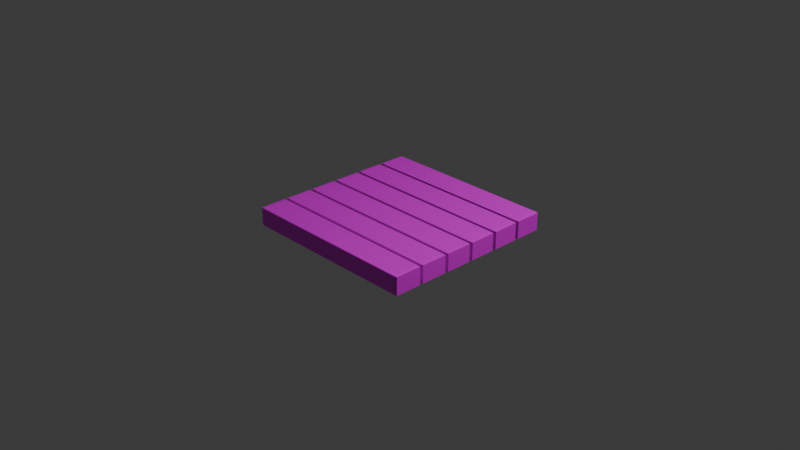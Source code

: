 # Source: track1_.blend  (saved by Blender 5.2.45; exported with 4.5.12 LTS)
import bpy
from mathutils import Matrix  # noqa: F401  (used for matrix-valued properties, if any)

bpy.ops.wm.read_factory_settings(use_empty=True)
scene = bpy.context.scene
scene.name = 'Scene'

# ---- collections
col_collection = bpy.data.collections.new('Collection'); scene.collection.children.link(col_collection)

# ---- images (referenced by path relative to the original .blend; pixels are not part of the script)
import os
ASSET_DIR = os.environ.get("B2B_ASSET_DIR", "")  # directory of the original .blend (textures are referenced by path, not embedded)
HERE = os.path.dirname(os.path.abspath(__file__))  # packed textures are extracted next to this script under _unpacked/

def load_image(name, relpath, width, height, colorspace="sRGB"):
    """Load a texture the original file referenced (path relative to the .blend, or extracted next to this script)."""
    p = next((c for c in (os.path.join(HERE, relpath), os.path.join(ASSET_DIR, relpath)) if relpath and os.path.exists(c)), "")
    if p:
        img = bpy.data.images.load(p, check_existing=True)
        img.name = name
    else:  # same state as the original file: an image datablock whose file is absent (Cycles renders it pink)
        img = bpy.data.images.new(name, width, height)
        img.source = "FILE"
        img.filepath = "//" + (relpath or name)
    img.colorspace_settings.name = colorspace
    return img
img_track1_png = load_image('track1.png', 'track1.png', 1024, 1024, 'sRGB')

# ---- materials (node trees are filled in below, after node groups)
mat_track = bpy.data.materials.new('track')

# ---- material node trees
mat_track.use_nodes = True; mat_track.node_tree.nodes.clear()
_N = mat_track.node_tree.nodes; _L = mat_track.node_tree.links
n0 = _N.new('ShaderNodeBsdfPrincipled'); n0.name = 'プリンシプルBSDF'; n0.location = (-200, 100)
n0.inputs[10].default_value = 0.005
n1 = _N.new('ShaderNodeOutputMaterial'); n1.name = 'マテリアル出力'; n1.location = (200, 100)
n2 = _N.new('ShaderNodeTexImage'); n2.name = '画像テクスチャ'; n2.location = (-490, 80)
n2.image = img_track1_png
_L.new(n0.outputs[0], n1.inputs[0])
_L.new(n2.outputs[0], n0.inputs[0])
n1.is_active_output = True

# ---- world
world_world = bpy.data.worlds.new('World'); scene.world = world_world
world_world.use_nodes = True; world_world.node_tree.nodes.clear()
_N = world_world.node_tree.nodes; _L = world_world.node_tree.links
n0 = _N.new('ShaderNodeOutputWorld'); n0.name = 'World Output'; n0.location = (200, 100)
n1 = _N.new('ShaderNodeBackground'); n1.name = 'Background'; n1.location = (-200, 100)
n1.inputs[0].default_value = (0.05088, 0.05088, 0.05088, 1.0)
_L.new(n1.outputs[0], n0.inputs[0])
n0.is_active_output = True
world_world.color = (0.05088, 0.05088, 0.05088)
world_world.sun_shadow_jitter_overblur = 0.0

# ---- cameras
cam_camera = bpy.data.cameras.new('Camera')
cam_camera.clip_end = 100.0
cam_camera.ortho_scale = 7.314

# ---- lights
light_light = bpy.data.lights.new('Light', 'POINT')
light_light.energy = 1000.0
light_light.shadow_soft_size = 0.1

# ---- meshes
me_x = bpy.data.meshes.new('立方体')
me_x.from_pydata([(-0.9651, -6.465, -1.0), (-0.9651, -6.5, -0.9651), (-1.0, -6.465, -0.9651), (-0.9651, -6.5, 0.9651), (-0.9651, -6.465, 1.0), (-1.0, -6.465, 0.9651), (-0.9651, -4.535, -1.0), (-1.0, -4.535, -0.9651), (-0.9651, -4.5, -0.9651), (-0.9651, -4.535, 1.0), (-0.9651, -4.5, 0.9651), (-1.0, -4.535, 0.9651), (0.9651, -6.465, -1.0), (1.0, -6.465, -0.9651), (0.9651, -6.5, -0.9651), (0.9651, -6.465, 1.0), (0.9651, -6.5, 0.9651), (1.0, -6.465, 0.9651), (0.9651, -4.535, -1.0), (0.9651, -4.5, -0.9651), (1.0, -4.535, -0.9651), (0.9651, -4.535, 1.0), (1.0, -4.535, 0.9651), (0.9651, -4.5, 0.9651), (-0.9651, -4.265, -1.0), (-0.9651, -4.3, -0.9651), (-1.0, -4.265, -0.9651), (-0.9651, -4.3, 0.9651), (-0.9651, -4.265, 1.0), (-1.0, -4.265, 0.9651), (-0.9651, -2.335, -1.0), (-1.0, -2.335, -0.9651), (-0.9651, -2.3, -0.9651), (-0.9651, -2.335, 1.0), (-0.9651, -2.3, 0.9651), (-1.0, -2.335, 0.9651), (0.9651, -4.265, -1.0), (1.0, -4.265, -0.9651), (0.9651, -4.3, -0.9651), (0.9651, -4.265, 1.0), (0.9651, -4.3, 0.9651), (1.0, -4.265, 0.9651), (0.9651, -2.335, -1.0), (0.9651, -2.3, -0.9651), (1.0, -2.335, -0.9651), (0.9651, -2.335, 1.0), (1.0, -2.335, 0.9651), (0.9651, -2.3, 0.9651), (-0.9651, -2.065, -1.0), (-0.9651, -2.1, -0.9651), (-1.0, -2.065, -0.9651), (-0.9651, -2.1, 0.9651), (-0.9651, -2.065, 1.0), (-1.0, -2.065, 0.9651), (-0.9651, -0.1349, -1.0), (-1.0, -0.1349, -0.9651), (-0.9651, -0.1, -0.9651), (-0.9651, -0.1349, 1.0), (-0.9651, -0.1, 0.9651), (-1.0, -0.1349, 0.9651), (0.9651, -2.065, -1.0), (1.0, -2.065, -0.9651), (0.9651, -2.1, -0.9651), (0.9651, -2.065, 1.0), (0.9651, -2.1, 0.9651), (1.0, -2.065, 0.9651), (0.9651, -0.1349, -1.0), (0.9651, -0.1, -0.9651), (1.0, -0.1349, -0.9651), (0.9651, -0.1349, 1.0), (1.0, -0.1349, 0.9651), (0.9651, -0.1, 0.9651), (-0.9651, 0.1349, -1.0), (-0.9651, 0.1, -0.9651), (-1.0, 0.1349, -0.9651), (-0.9651, 0.1, 0.9651), (-0.9651, 0.1349, 1.0), (-1.0, 0.1349, 0.9651), (-0.9651, 2.065, -1.0), (-1.0, 2.065, -0.9651), (-0.9651, 2.1, -0.9651), (-0.9651, 2.065, 1.0), (-0.9651, 2.1, 0.9651), (-1.0, 2.065, 0.9651), (0.9651, 0.1349, -1.0), (1.0, 0.1349, -0.9651), (0.9651, 0.1, -0.9651), (0.9651, 0.1349, 1.0), (0.9651, 0.1, 0.9651), (1.0, 0.1349, 0.9651), (0.9651, 2.065, -1.0), (0.9651, 2.1, -0.9651), (1.0, 2.065, -0.9651), (0.9651, 2.065, 1.0), (1.0, 2.065, 0.9651), (0.9651, 2.1, 0.9651), (-0.9651, 2.335, -1.0), (-0.9651, 2.3, -0.9651), (-1.0, 2.335, -0.9651), (-0.9651, 2.3, 0.9651), (-0.9651, 2.335, 1.0), (-1.0, 2.335, 0.9651), (-0.9651, 4.265, -1.0), (-1.0, 4.265, -0.9651), (-0.9651, 4.3, -0.9651), (-0.9651, 4.265, 1.0), (-0.9651, 4.3, 0.9651), (-1.0, 4.265, 0.9651), (0.9651, 2.335, -1.0), (1.0, 2.335, -0.9651), (0.9651, 2.3, -0.9651), (0.9651, 2.335, 1.0), (0.9651, 2.3, 0.9651), (1.0, 2.335, 0.9651), (0.9651, 4.265, -1.0), (0.9651, 4.3, -0.9651), (1.0, 4.265, -0.9651), (0.9651, 4.265, 1.0), (1.0, 4.265, 0.9651), (0.9651, 4.3, 0.9651), (-0.9651, 4.535, -1.0), (-0.9651, 4.5, -0.9651), (-1.0, 4.535, -0.9651), (-0.9651, 4.5, 0.9651), (-0.9651, 4.535, 1.0), (-1.0, 4.535, 0.9651), (-0.9651, 6.465, -1.0), (-1.0, 6.465, -0.9651), (-0.9651, 6.5, -0.9651), (-0.9651, 6.465, 1.0), (-0.9651, 6.5, 0.9651), (-1.0, 6.465, 0.9651), (0.9651, 4.535, -1.0), (1.0, 4.535, -0.9651), (0.9651, 4.5, -0.9651), (0.9651, 4.535, 1.0), (0.9651, 4.5, 0.9651), (1.0, 4.535, 0.9651), (0.9651, 6.465, -1.0), (0.9651, 6.5, -0.9651), (1.0, 6.465, -0.9651), (0.9651, 6.465, 1.0), (1.0, 6.465, 0.9651), (0.9651, 6.5, 0.9651)], [], [(0, 1, 2), (3, 4, 5), (6, 7, 8), (9, 10, 11), (12, 13, 14), (15, 16, 17), (18, 19, 20), (21, 22, 23), (24, 25, 26), (27, 28, 29), (30, 31, 32), (33, 34, 35), (36, 37, 38), (39, 40, 41), (42, 43, 44), (45, 46, 47), (48, 49, 50), (51, 52, 53), (54, 55, 56), (57, 58, 59), (60, 61, 62), (63, 64, 65), (66, 67, 68), (69, 70, 71), (72, 73, 74), (75, 76, 77), (78, 79, 80), (81, 82, 83), (84, 85, 86), (87, 88, 89), (90, 91, 92), (93, 94, 95), (96, 97, 98), (99, 100, 101), (102, 103, 104), (105, 106, 107), (108, 109, 110), (111, 112, 113), (114, 115, 116), (117, 118, 119), (120, 121, 122), (123, 124, 125), (126, 127, 128), (129, 130, 131), (132, 133, 134), (135, 136, 137), (138, 139, 140), (141, 142, 143), (0, 7, 6), (3, 2, 1), (9, 5, 4), (8, 11, 10), (6, 19, 18), (21, 10, 9), (20, 23, 22), (18, 13, 12), (15, 22, 21), (14, 17, 16), (12, 1, 0), (4, 16, 15), (24, 31, 30), (27, 26, 25), (33, 29, 28), (32, 35, 34), (30, 43, 42), (45, 34, 33), (44, 47, 46), (42, 37, 36), (39, 46, 45), (38, 41, 40), (36, 25, 24), (28, 40, 39), (48, 55, 54), (51, 50, 49), (57, 53, 52), (56, 59, 58), (54, 67, 66), (69, 58, 57), (68, 71, 70), (66, 61, 60), (63, 70, 69), (62, 65, 64), (60, 49, 48), (52, 64, 63), (72, 79, 78), (75, 74, 73), (81, 77, 76), (80, 83, 82), (78, 91, 90), (93, 82, 81), (92, 95, 94), (90, 85, 84), (87, 94, 93), (86, 89, 88), (84, 73, 72), (76, 88, 87), (96, 103, 102), (99, 98, 97), (105, 101, 100), (104, 107, 106), (102, 115, 114), (117, 106, 105), (116, 119, 118), (114, 109, 108), (111, 118, 117), (110, 113, 112), (108, 97, 96), (100, 112, 111), (120, 127, 126), (123, 122, 121), (129, 125, 124), (128, 131, 130), (126, 139, 138), (141, 130, 129), (140, 143, 142), (138, 133, 132), (135, 142, 141), (134, 137, 136), (132, 121, 120), (124, 136, 135), (18, 0, 6), (5, 7, 2), (16, 1, 14), (9, 15, 21), (10, 19, 8), (22, 13, 20), (42, 24, 30), (29, 31, 26), (40, 25, 38), (33, 39, 45), (34, 43, 32), (46, 37, 44), (66, 48, 54), (53, 55, 50), (64, 49, 62), (57, 63, 69), (58, 67, 56), (70, 61, 68), (90, 72, 78), (77, 79, 74), (88, 73, 86), (81, 87, 93), (82, 91, 80), (94, 85, 92), (114, 96, 102), (101, 103, 98), (112, 97, 110), (105, 111, 117), (106, 115, 104), (118, 109, 116), (138, 120, 126), (125, 127, 122), (136, 121, 134), (129, 135, 141), (130, 139, 128), (142, 133, 140), (0, 2, 7), (3, 5, 2), (9, 11, 5), (8, 7, 11), (6, 8, 19), (21, 23, 10), (20, 19, 23), (18, 20, 13), (15, 17, 22), (14, 13, 17), (12, 14, 1), (4, 3, 16), (24, 26, 31), (27, 29, 26), (33, 35, 29), (32, 31, 35), (30, 32, 43), (45, 47, 34), (44, 43, 47), (42, 44, 37), (39, 41, 46), (38, 37, 41), (36, 38, 25), (28, 27, 40), (48, 50, 55), (51, 53, 50), (57, 59, 53), (56, 55, 59), (54, 56, 67), (69, 71, 58), (68, 67, 71), (66, 68, 61), (63, 65, 70), (62, 61, 65), (60, 62, 49), (52, 51, 64), (72, 74, 79), (75, 77, 74), (81, 83, 77), (80, 79, 83), (78, 80, 91), (93, 95, 82), (92, 91, 95), (90, 92, 85), (87, 89, 94), (86, 85, 89), (84, 86, 73), (76, 75, 88), (96, 98, 103), (99, 101, 98), (105, 107, 101), (104, 103, 107), (102, 104, 115), (117, 119, 106), (116, 115, 119), (114, 116, 109), (111, 113, 118), (110, 109, 113), (108, 110, 97), (100, 99, 112), (120, 122, 127), (123, 125, 122), (129, 131, 125), (128, 127, 131), (126, 128, 139), (141, 143, 130), (140, 139, 143), (138, 140, 133), (135, 137, 142), (134, 133, 137), (132, 134, 121), (124, 123, 136), (18, 12, 0), (5, 11, 7), (16, 3, 1), (9, 4, 15), (10, 23, 19), (22, 17, 13), (42, 36, 24), (29, 35, 31), (40, 27, 25), (33, 28, 39), (34, 47, 43), (46, 41, 37), (66, 60, 48), (53, 59, 55), (64, 51, 49), (57, 52, 63), (58, 71, 67), (70, 65, 61), (90, 84, 72), (77, 83, 79), (88, 75, 73), (81, 76, 87), (82, 95, 91), (94, 89, 85), (114, 108, 96), (101, 107, 103), (112, 99, 97), (105, 100, 111), (106, 119, 115), (118, 113, 109), (138, 132, 120), (125, 131, 127), (136, 123, 121), (129, 124, 135), (130, 143, 139), (142, 137, 133)])
_uv = me_x.uv_layers.new(name='UVマップ')
_uv.uv.foreach_set('vector', [0.002164, 0.3312, 0.002164, 0.3331, 0.0002306, 0.3312, 0.2202, 0.0002306, 0.2221, 0.002164, 0.2202, 0.002164, 0.002164, 0.2241, 0.0002306, 0.2241, 0.002164, 0.2221, 0.2221, 0.1105, 0.2202, 0.1126, 0.2202, 0.1093, 0.1093, 0.3312, 0.1126, 0.3312, 0.1112, 0.3341, 0.2231, 0.3331, 0.2202, 0.335, 0.2202, 0.3317, 0.1093, 0.2241, 0.1112, 0.2212, 0.1126, 0.2241, 0.2231, 0.2221, 0.2202, 0.2236, 0.2202, 0.2202, 0.3355, 0.3312, 0.3355, 0.3331, 0.3336, 0.3312, 0.5535, 0.0002306, 0.5555, 0.002164, 0.5535, 0.002164, 0.3355, 0.2241, 0.3336, 0.2241, 0.3355, 0.2221, 0.5555, 0.1105, 0.5535, 0.1126, 0.5535, 0.1093, 0.4426, 0.3312, 0.446, 0.3312, 0.4445, 0.3341, 0.5564, 0.3331, 0.5535, 0.335, 0.5535, 0.3317, 0.4426, 0.2241, 0.4445, 0.2212, 0.446, 0.2241, 0.5564, 0.2221, 0.5535, 0.2236, 0.5535, 0.2202, 0.002164, 0.7755, 0.002164, 0.7774, 0.0002306, 0.7755, 0.2202, 0.4445, 0.2221, 0.4465, 0.2202, 0.4465, 0.002164, 0.6684, 0.0002306, 0.6684, 0.002164, 0.6664, 0.2221, 0.5548, 0.2202, 0.5569, 0.2202, 0.5535, 0.1093, 0.7755, 0.1126, 0.7755, 0.1112, 0.7784, 0.2231, 0.7774, 0.2202, 0.7793, 0.2202, 0.7759, 0.1093, 0.6684, 0.1112, 0.6655, 0.1126, 0.6684, 0.2231, 0.6664, 0.2202, 0.6679, 0.2202, 0.6645, 0.3355, 0.7755, 0.3355, 0.7774, 0.3336, 0.7755, 0.5535, 0.4445, 0.5555, 0.4465, 0.5535, 0.4465, 0.3355, 0.6684, 0.3336, 0.6684, 0.3355, 0.6664, 0.5555, 0.5548, 0.5535, 0.5569, 0.5535, 0.5535, 0.4426, 0.7755, 0.446, 0.7755, 0.4445, 0.7784, 0.5564, 0.7774, 0.5535, 0.7793, 0.5535, 0.7759, 0.4426, 0.6684, 0.4445, 0.6655, 0.446, 0.6684, 0.5564, 0.6664, 0.5535, 0.6679, 0.5535, 0.6645, 0.6688, 0.3312, 0.6688, 0.3331, 0.6669, 0.3312, 0.8869, 0.0002306, 0.8888, 0.002164, 0.8869, 0.002164, 0.6688, 0.2241, 0.6669, 0.2241, 0.6688, 0.2221, 0.8888, 0.1105, 0.8869, 0.1126, 0.8869, 0.1093, 0.7759, 0.3312, 0.7793, 0.3312, 0.7779, 0.3341, 0.8898, 0.3331, 0.8869, 0.335, 0.8869, 0.3317, 0.7759, 0.2241, 0.7779, 0.2212, 0.7793, 0.2241, 0.8898, 0.2221, 0.8869, 0.2236, 0.8869, 0.2202, 0.6688, 0.7755, 0.6688, 0.7774, 0.6669, 0.7755, 0.8869, 0.4445, 0.8888, 0.4465, 0.8869, 0.4465, 0.6688, 0.6684, 0.6669, 0.6684, 0.6688, 0.6664, 0.8888, 0.5548, 0.8869, 0.5569, 0.8869, 0.5535, 0.7759, 0.7755, 0.7793, 0.7755, 0.7779, 0.7784, 0.8898, 0.7774, 0.8869, 0.7793, 0.8869, 0.7759, 0.7759, 0.6684, 0.7779, 0.6655, 0.7793, 0.6684, 0.8898, 0.6664, 0.8869, 0.6679, 0.8869, 0.6645, 0.002164, 0.3312, 0.0002306, 0.2241, 0.002164, 0.2241, 0.2202, 0.0002306, 0.1131, 0.002164, 0.1131, 0.0002306, 0.2221, 0.1105, 0.2202, 0.002164, 0.2221, 0.002164, 0.1131, 0.1131, 0.2202, 0.1093, 0.2202, 0.1126, 0.002164, 0.2241, 0.1112, 0.2212, 0.1093, 0.2241, 0.2231, 0.2221, 0.2202, 0.1126, 0.2221, 0.1105, 0.1126, 0.2241, 0.2202, 0.2202, 0.2202, 0.2236, 0.1093, 0.2241, 0.1126, 0.3312, 0.1093, 0.3312, 0.2231, 0.3331, 0.2202, 0.2236, 0.2231, 0.2221, 0.1112, 0.3341, 0.2202, 0.3317, 0.2202, 0.335, 0.1093, 0.3312, 0.002164, 0.3331, 0.002164, 0.3312, 0.2221, 0.4421, 0.2202, 0.335, 0.2231, 0.3331, 0.3355, 0.3312, 0.3336, 0.2241, 0.3355, 0.2241, 0.5535, 0.0002306, 0.4465, 0.002164, 0.4465, 0.0002306, 0.5555, 0.1105, 0.5535, 0.002164, 0.5555, 0.002164, 0.4465, 0.1131, 0.5535, 0.1093, 0.5535, 0.1126, 0.3355, 0.2241, 0.4445, 0.2212, 0.4426, 0.2241, 0.5564, 0.2221, 0.5535, 0.1126, 0.5555, 0.1105, 0.446, 0.2241, 0.5535, 0.2202, 0.5535, 0.2236, 0.4426, 0.2241, 0.446, 0.3312, 0.4426, 0.3312, 0.5564, 0.3331, 0.5535, 0.2236, 0.5564, 0.2221, 0.4445, 0.3341, 0.5535, 0.3317, 0.5535, 0.335, 0.4426, 0.3312, 0.3355, 0.3331, 0.3355, 0.3312, 0.5555, 0.4421, 0.5535, 0.335, 0.5564, 0.3331, 0.002164, 0.7755, 0.0002306, 0.6684, 0.002164, 0.6684, 0.2202, 0.4445, 0.1131, 0.4465, 0.1131, 0.4445, 0.2221, 0.5548, 0.2202, 0.4465, 0.2221, 0.4465, 0.1131, 0.5574, 0.2202, 0.5535, 0.2202, 0.5569, 0.002164, 0.6684, 0.1112, 0.6655, 0.1093, 0.6684, 0.2231, 0.6664, 0.2202, 0.5569, 0.2221, 0.5548, 0.1126, 0.6684, 0.2202, 0.6645, 0.2202, 0.6679, 0.1093, 0.6684, 0.1126, 0.7755, 0.1093, 0.7755, 0.2231, 0.7774, 0.2202, 0.6679, 0.2231, 0.6664, 0.1112, 0.7784, 0.2202, 0.7759, 0.2202, 0.7793, 0.1093, 0.7755, 0.002164, 0.7774, 0.002164, 0.7755, 0.2221, 0.8864, 0.2202, 0.7793, 0.2231, 0.7774, 0.3355, 0.7755, 0.3336, 0.6684, 0.3355, 0.6684, 0.5535, 0.4445, 0.4465, 0.4465, 0.4465, 0.4445, 0.5555, 0.5548, 0.5535, 0.4465, 0.5555, 0.4465, 0.4465, 0.5574, 0.5535, 0.5535, 0.5535, 0.5569, 0.3355, 0.6684, 0.4445, 0.6655, 0.4426, 0.6684, 0.5564, 0.6664, 0.5535, 0.5569, 0.5555, 0.5548, 0.446, 0.6684, 0.5535, 0.6645, 0.5535, 0.6679, 0.4426, 0.6684, 0.446, 0.7755, 0.4426, 0.7755, 0.5564, 0.7774, 0.5535, 0.6679, 0.5564, 0.6664, 0.4445, 0.7784, 0.5535, 0.7759, 0.5535, 0.7793, 0.4426, 0.7755, 0.3355, 0.7774, 0.3355, 0.7755, 0.5555, 0.8864, 0.5535, 0.7793, 0.5564, 0.7774, 0.6688, 0.3312, 0.6669, 0.2241, 0.6688, 0.2241, 0.8869, 0.0002306, 0.7798, 0.002164, 0.7798, 0.0002306, 0.8888, 0.1105, 0.8869, 0.002164, 0.8888, 0.002164, 0.7798, 0.1131, 0.8869, 0.1093, 0.8869, 0.1126, 0.6688, 0.2241, 0.7779, 0.2212, 0.7759, 0.2241, 0.8898, 0.2221, 0.8869, 0.1126, 0.8888, 0.1105, 0.7793, 0.2241, 0.8869, 0.2202, 0.8869, 0.2236, 0.7759, 0.2241, 0.7793, 0.3312, 0.7759, 0.3312, 0.8898, 0.3331, 0.8869, 0.2236, 0.8898, 0.2221, 0.7779, 0.3341, 0.8869, 0.3317, 0.8869, 0.335, 0.7759, 0.3312, 0.6688, 0.3331, 0.6688, 0.3312, 0.8888, 0.4421, 0.8869, 0.335, 0.8898, 0.3331, 0.6688, 0.7755, 0.6669, 0.6684, 0.6688, 0.6684, 0.8869, 0.4445, 0.7798, 0.4465, 0.7798, 0.4445, 0.8888, 0.5548, 0.8869, 0.4465, 0.8888, 0.4465, 0.7798, 0.5574, 0.8869, 0.5535, 0.8869, 0.5569, 0.6688, 0.6684, 0.7779, 0.6655, 0.7759, 0.6684, 0.8898, 0.6664, 0.8869, 0.5569, 0.8888, 0.5548, 0.7793, 0.6684, 0.8869, 0.6645, 0.8869, 0.6679, 0.7759, 0.6684, 0.7793, 0.7755, 0.7759, 0.7755, 0.8898, 0.7774, 0.8869, 0.6679, 0.8898, 0.6664, 0.7779, 0.7784, 0.8869, 0.7759, 0.8869, 0.7793, 0.7759, 0.7755, 0.6688, 0.7774, 0.6688, 0.7755, 0.8888, 0.8864, 0.8869, 0.7793, 0.8898, 0.7774, 0.1093, 0.2241, 0.002164, 0.3312, 0.002164, 0.2241, 0.2202, 0.002164, 0.1131, 0.1093, 0.1131, 0.002164, 0.2202, 0.335, 0.1131, 0.4421, 0.1112, 0.3341, 0.3312, 0.2241, 0.2231, 0.3331, 0.2231, 0.2221, 0.2202, 0.1126, 0.1112, 0.2212, 0.1131, 0.1131, 0.2202, 0.2236, 0.1126, 0.3312, 0.1126, 0.2241, 0.4426, 0.2241, 0.3355, 0.3312, 0.3355, 0.2241, 0.5535, 0.002164, 0.4465, 0.1093, 0.4465, 0.002164, 0.5535, 0.335, 0.4465, 0.4421, 0.4445, 0.3341, 0.6645, 0.2241, 0.5564, 0.3331, 0.5564, 0.2221, 0.5535, 0.1126, 0.4445, 0.2212, 0.4465, 0.1131, 0.5535, 0.2236, 0.446, 0.3312, 0.446, 0.2241, 0.1093, 0.6684, 0.002164, 0.7755, 0.002164, 0.6684, 0.2202, 0.4465, 0.1131, 0.5535, 0.1131, 0.4465, 0.2202, 0.7793, 0.1131, 0.8864, 0.1112, 0.7784, 0.3312, 0.6684, 0.2231, 0.7774, 0.2231, 0.6664, 0.2202, 0.5569, 0.1112, 0.6655, 0.1131, 0.5574, 0.2202, 0.6679, 0.1126, 0.7755, 0.1126, 0.6684, 0.4426, 0.6684, 0.3355, 0.7755, 0.3355, 0.6684, 0.5535, 0.4465, 0.4465, 0.5535, 0.4465, 0.4465, 0.5535, 0.7793, 0.4465, 0.8864, 0.4445, 0.7784, 0.6645, 0.6684, 0.5564, 0.7774, 0.5564, 0.6664, 0.5535, 0.5569, 0.4445, 0.6655, 0.4465, 0.5574, 0.5535, 0.6679, 0.446, 0.7755, 0.446, 0.6684, 0.7759, 0.2241, 0.6688, 0.3312, 0.6688, 0.2241, 0.8869, 0.002164, 0.7798, 0.1093, 0.7798, 0.002164, 0.8869, 0.335, 0.7798, 0.4421, 0.7779, 0.3341, 0.9978, 0.2241, 0.8898, 0.3331, 0.8898, 0.2221, 0.8869, 0.1126, 0.7779, 0.2212, 0.7798, 0.1131, 0.8869, 0.2236, 0.7793, 0.3312, 0.7793, 0.2241, 0.7759, 0.6684, 0.6688, 0.7755, 0.6688, 0.6684, 0.8869, 0.4465, 0.7798, 0.5535, 0.7798, 0.4465, 0.8869, 0.7793, 0.7798, 0.8864, 0.7779, 0.7784, 0.9978, 0.6684, 0.8898, 0.7774, 0.8898, 0.6664, 0.8869, 0.5569, 0.7779, 0.6655, 0.7798, 0.5574, 0.8869, 0.6679, 0.7793, 0.7755, 0.7793, 0.6684, 0.002164, 0.3312, 0.0002306, 0.3312, 0.0002306, 0.2241, 0.2202, 0.0002306, 0.2202, 0.002164, 0.1131, 0.002164, 0.2221, 0.1105, 0.2202, 0.1093, 0.2202, 0.002164, 0.1131, 0.1131, 0.1131, 0.1093, 0.2202, 0.1093, 0.002164, 0.2241, 0.002164, 0.2221, 0.1112, 0.2212, 0.2231, 0.2221, 0.2202, 0.2202, 0.2202, 0.1126, 0.1126, 0.2241, 0.1112, 0.2212, 0.2202, 0.2202, 0.1093, 0.2241, 0.1126, 0.2241, 0.1126, 0.3312, 0.2231, 0.3331, 0.2202, 0.3317, 0.2202, 0.2236, 0.1112, 0.3341, 0.1126, 0.3312, 0.2202, 0.3317, 0.1093, 0.3312, 0.1112, 0.3341, 0.002164, 0.3331, 0.2221, 0.4421, 0.2202, 0.4421, 0.2202, 0.335, 0.3355, 0.3312, 0.3336, 0.3312, 0.3336, 0.2241, 0.5535, 0.0002306, 0.5535, 0.002164, 0.4465, 0.002164, 0.5555, 0.1105, 0.5535, 0.1093, 0.5535, 0.002164, 0.4465, 0.1131, 0.4465, 0.1093, 0.5535, 0.1093, 0.3355, 0.2241, 0.3355, 0.2221, 0.4445, 0.2212, 0.5564, 0.2221, 0.5535, 0.2202, 0.5535, 0.1126, 0.446, 0.2241, 0.4445, 0.2212, 0.5535, 0.2202, 0.4426, 0.2241, 0.446, 0.2241, 0.446, 0.3312, 0.5564, 0.3331, 0.5535, 0.3317, 0.5535, 0.2236, 0.4445, 0.3341, 0.446, 0.3312, 0.5535, 0.3317, 0.4426, 0.3312, 0.4445, 0.3341, 0.3355, 0.3331, 0.5555, 0.4421, 0.5535, 0.4421, 0.5535, 0.335, 0.002164, 0.7755, 0.0002306, 0.7755, 0.0002306, 0.6684, 0.2202, 0.4445, 0.2202, 0.4465, 0.1131, 0.4465, 0.2221, 0.5548, 0.2202, 0.5535, 0.2202, 0.4465, 0.1131, 0.5574, 0.1131, 0.5535, 0.2202, 0.5535, 0.002164, 0.6684, 0.002164, 0.6664, 0.1112, 0.6655, 0.2231, 0.6664, 0.2202, 0.6645, 0.2202, 0.5569, 0.1126, 0.6684, 0.1112, 0.6655, 0.2202, 0.6645, 0.1093, 0.6684, 0.1126, 0.6684, 0.1126, 0.7755, 0.2231, 0.7774, 0.2202, 0.7759, 0.2202, 0.6679, 0.1112, 0.7784, 0.1126, 0.7755, 0.2202, 0.7759, 0.1093, 0.7755, 0.1112, 0.7784, 0.002164, 0.7774, 0.2221, 0.8864, 0.2202, 0.8864, 0.2202, 0.7793, 0.3355, 0.7755, 0.3336, 0.7755, 0.3336, 0.6684, 0.5535, 0.4445, 0.5535, 0.4465, 0.4465, 0.4465, 0.5555, 0.5548, 0.5535, 0.5535, 0.5535, 0.4465, 0.4465, 0.5574, 0.4465, 0.5535, 0.5535, 0.5535, 0.3355, 0.6684, 0.3355, 0.6664, 0.4445, 0.6655, 0.5564, 0.6664, 0.5535, 0.6645, 0.5535, 0.5569, 0.446, 0.6684, 0.4445, 0.6655, 0.5535, 0.6645, 0.4426, 0.6684, 0.446, 0.6684, 0.446, 0.7755, 0.5564, 0.7774, 0.5535, 0.7759, 0.5535, 0.6679, 0.4445, 0.7784, 0.446, 0.7755, 0.5535, 0.7759, 0.4426, 0.7755, 0.4445, 0.7784, 0.3355, 0.7774, 0.5555, 0.8864, 0.5535, 0.8864, 0.5535, 0.7793, 0.6688, 0.3312, 0.6669, 0.3312, 0.6669, 0.2241, 0.8869, 0.0002306, 0.8869, 0.002164, 0.7798, 0.002164, 0.8888, 0.1105, 0.8869, 0.1093, 0.8869, 0.002164, 0.7798, 0.1131, 0.7798, 0.1093, 0.8869, 0.1093, 0.6688, 0.2241, 0.6688, 0.2221, 0.7779, 0.2212, 0.8898, 0.2221, 0.8869, 0.2202, 0.8869, 0.1126, 0.7793, 0.2241, 0.7779, 0.2212, 0.8869, 0.2202, 0.7759, 0.2241, 0.7793, 0.2241, 0.7793, 0.3312, 0.8898, 0.3331, 0.8869, 0.3317, 0.8869, 0.2236, 0.7779, 0.3341, 0.7793, 0.3312, 0.8869, 0.3317, 0.7759, 0.3312, 0.7779, 0.3341, 0.6688, 0.3331, 0.8888, 0.4421, 0.8869, 0.4421, 0.8869, 0.335, 0.6688, 0.7755, 0.6669, 0.7755, 0.6669, 0.6684, 0.8869, 0.4445, 0.8869, 0.4465, 0.7798, 0.4465, 0.8888, 0.5548, 0.8869, 0.5535, 0.8869, 0.4465, 0.7798, 0.5574, 0.7798, 0.5535, 0.8869, 0.5535, 0.6688, 0.6684, 0.6688, 0.6664, 0.7779, 0.6655, 0.8898, 0.6664, 0.8869, 0.6645, 0.8869, 0.5569, 0.7793, 0.6684, 0.7779, 0.6655, 0.8869, 0.6645, 0.7759, 0.6684, 0.7793, 0.6684, 0.7793, 0.7755, 0.8898, 0.7774, 0.8869, 0.7759, 0.8869, 0.6679, 0.7779, 0.7784, 0.7793, 0.7755, 0.8869, 0.7759, 0.7759, 0.7755, 0.7779, 0.7784, 0.6688, 0.7774, 0.8888, 0.8864, 0.8869, 0.8864, 0.8869, 0.7793, 0.1093, 0.2241, 0.1093, 0.3312, 0.002164, 0.3312, 0.2202, 0.002164, 0.2202, 0.1093, 0.1131, 0.1093, 0.2202, 0.335, 0.2202, 0.4421, 0.1131, 0.4421, 0.3312, 0.2241, 0.3312, 0.3312, 0.2231, 0.3331, 0.2202, 0.1126, 0.2202, 0.2202, 0.1112, 0.2212, 0.2202, 0.2236, 0.2202, 0.3317, 0.1126, 0.3312, 0.4426, 0.2241, 0.4426, 0.3312, 0.3355, 0.3312, 0.5535, 0.002164, 0.5535, 0.1093, 0.4465, 0.1093, 0.5535, 0.335, 0.5535, 0.4421, 0.4465, 0.4421, 0.6645, 0.2241, 0.6645, 0.3312, 0.5564, 0.3331, 0.5535, 0.1126, 0.5535, 0.2202, 0.4445, 0.2212, 0.5535, 0.2236, 0.5535, 0.3317, 0.446, 0.3312, 0.1093, 0.6684, 0.1093, 0.7755, 0.002164, 0.7755, 0.2202, 0.4465, 0.2202, 0.5535, 0.1131, 0.5535, 0.2202, 0.7793, 0.2202, 0.8864, 0.1131, 0.8864, 0.3312, 0.6684, 0.3312, 0.7755, 0.2231, 0.7774, 0.2202, 0.5569, 0.2202, 0.6645, 0.1112, 0.6655, 0.2202, 0.6679, 0.2202, 0.7759, 0.1126, 0.7755, 0.4426, 0.6684, 0.4426, 0.7755, 0.3355, 0.7755, 0.5535, 0.4465, 0.5535, 0.5535, 0.4465, 0.5535, 0.5535, 0.7793, 0.5535, 0.8864, 0.4465, 0.8864, 0.6645, 0.6684, 0.6645, 0.7755, 0.5564, 0.7774, 0.5535, 0.5569, 0.5535, 0.6645, 0.4445, 0.6655, 0.5535, 0.6679, 0.5535, 0.7759, 0.446, 0.7755, 0.7759, 0.2241, 0.7759, 0.3312, 0.6688, 0.3312, 0.8869, 0.002164, 0.8869, 0.1093, 0.7798, 0.1093, 0.8869, 0.335, 0.8869, 0.4421, 0.7798, 0.4421, 0.9978, 0.2241, 0.9978, 0.3312, 0.8898, 0.3331, 0.8869, 0.1126, 0.8869, 0.2202, 0.7779, 0.2212, 0.8869, 0.2236, 0.8869, 0.3317, 0.7793, 0.3312, 0.7759, 0.6684, 0.7759, 0.7755, 0.6688, 0.7755, 0.8869, 0.4465, 0.8869, 0.5535, 0.7798, 0.5535, 0.8869, 0.7793, 0.8869, 0.8864, 0.7798, 0.8864, 0.9978, 0.6684, 0.9978, 0.7755, 0.8898, 0.7774, 0.8869, 0.5569, 0.8869, 0.6645, 0.7779, 0.6655, 0.8869, 0.6679, 0.8869, 0.7759, 0.7793, 0.7755])
me_x.materials.append(mat_track)
me_x.update()

# ---- objects
ob_light = bpy.data.objects.new('Light', light_light)
ob_camera = bpy.data.objects.new('Camera', cam_camera)
ob_x = bpy.data.objects.new('立方体', me_x)

# ---- transforms, parenting, visibility, modifiers, constraints
ob_light.location = (4.076, 1.005, 5.904)
ob_light.rotation_euler = (0.6503, 0.05522, 1.866)
ob_light.lock_rotations_4d = False
ob_light.empty_display_type = 'ARROWS'
ob_light.color = (0.0, 0.0, 0.0, 0.0)
ob_light.lineart.crease_threshold = 0.0
ob_camera.location = (7.359, -6.926, 4.958)
ob_camera.rotation_euler = (1.109, 0.0, 0.8149)
ob_camera.lock_rotations_4d = False
ob_camera.empty_display_type = 'ARROWS'
ob_camera.color = (0.0, 0.0, 0.0, 0.0)
ob_camera.display_type = 'WIRE'
ob_camera.lineart.crease_threshold = 0.0
ob_x.location = (0.0, 0.0, 0.0)
ob_x.scale = (1.0, 0.15, 0.1)

# ---- collection membership
col_collection.objects.link(ob_light)
col_collection.objects.link(ob_camera)
col_collection.objects.link(ob_x)

# ---- scene / render settings (as saved in the file)
scene.camera = ob_camera
scene.frame_start = 1; scene.frame_end = 250; scene.frame_set(1)
scene.render.engine = 'BLENDER_EEVEE_NEXT'
scene.render.bake_bias = 0.0
scene.render.bake_samples = 0
scene.render.compositor_device = 'GPU'
scene.eevee.use_volume_custom_range = False
scene.eevee.fast_gi_thickness_near = 0.1
scene.eevee.fast_gi_thickness_far = 0.0
scene.eevee.ray_tracing_options.screen_trace_thickness = 0.1
bpy.context.view_layer.update()
